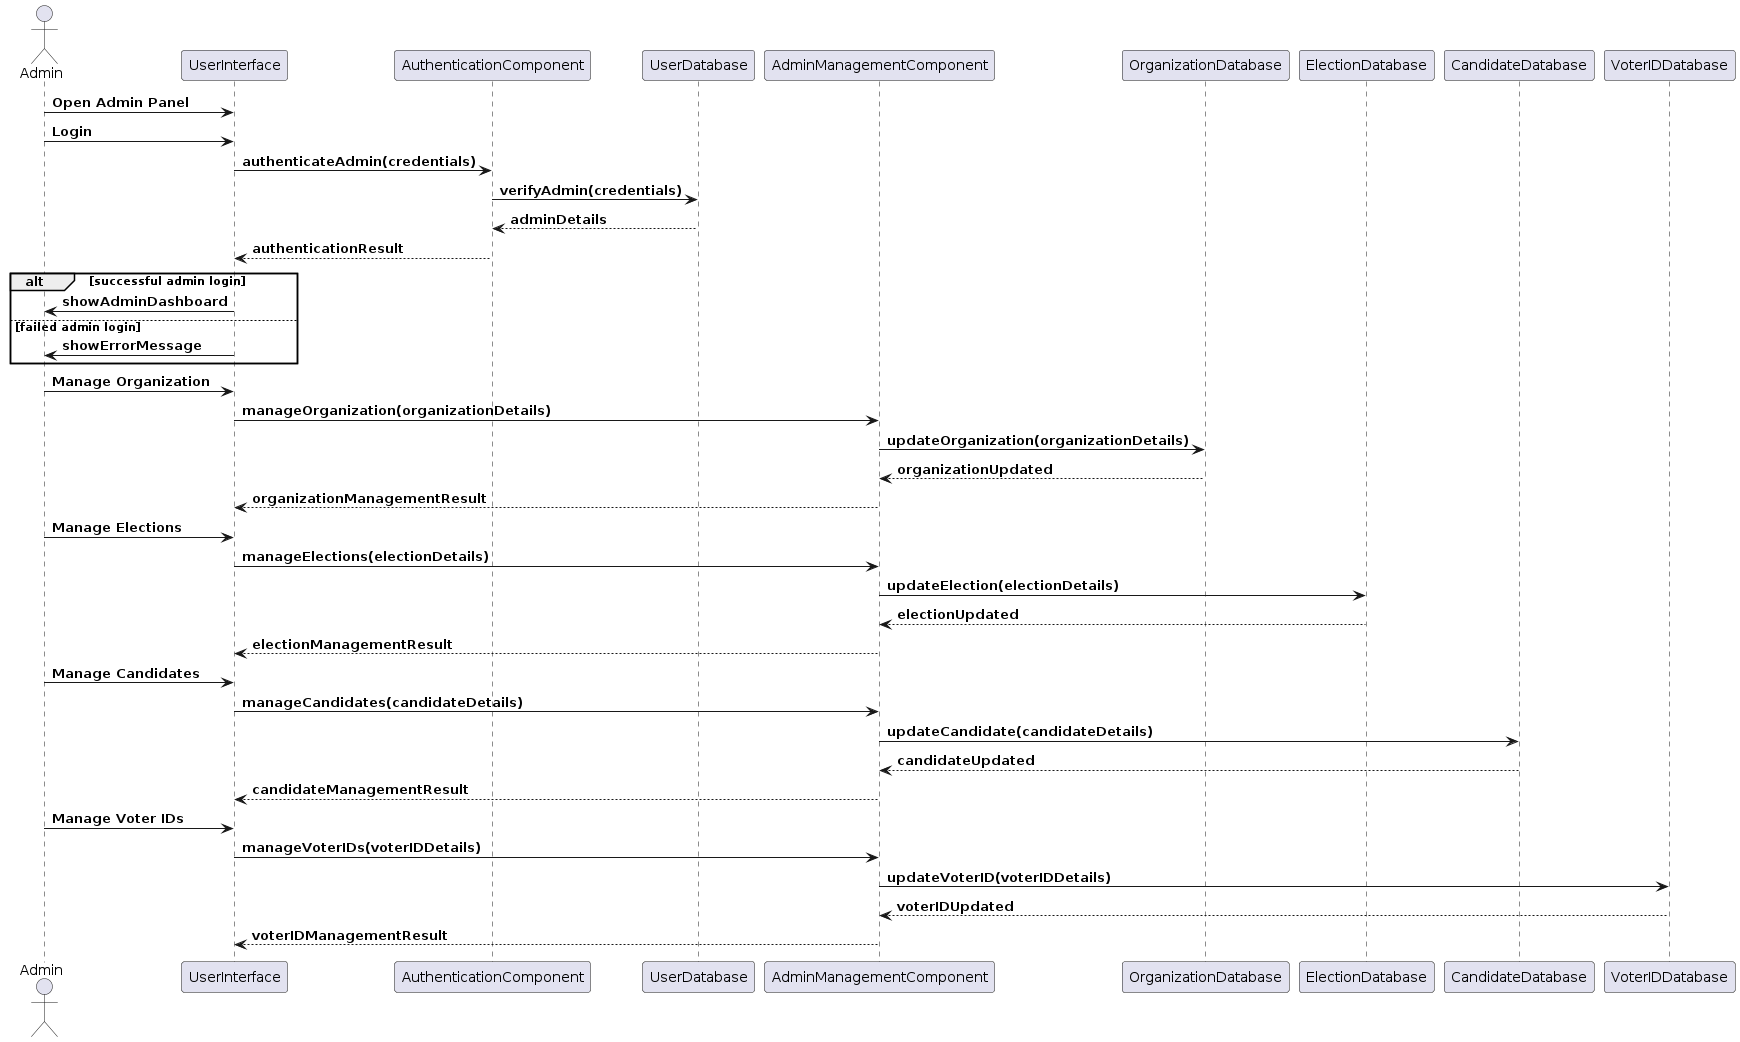

The diagram above was rendered by PlantUML. Its source (embedded in the PNG):
@startuml
actor Admin

Admin -> UserInterface : **Open Admin Panel**
Admin -> UserInterface : **Login**
UserInterface -> AuthenticationComponent : **authenticateAdmin(credentials)**
AuthenticationComponent -> UserDatabase : **verifyAdmin(credentials)**
UserDatabase --> AuthenticationComponent : **adminDetails**
AuthenticationComponent --> UserInterface : **authenticationResult**

alt **successful admin login**
    UserInterface -> Admin : **showAdminDashboard**
else **failed admin login**
    UserInterface -> Admin : **showErrorMessage**
    
end

Admin -> UserInterface : **Manage Organization**
UserInterface -> AdminManagementComponent : **manageOrganization(organizationDetails)**
AdminManagementComponent -> OrganizationDatabase : **updateOrganization(organizationDetails)**
OrganizationDatabase --> AdminManagementComponent : **organizationUpdated**
AdminManagementComponent --> UserInterface : **organizationManagementResult**

Admin -> UserInterface : **Manage Elections**
UserInterface -> AdminManagementComponent : **manageElections(electionDetails)**
AdminManagementComponent -> ElectionDatabase : **updateElection(electionDetails)**
ElectionDatabase --> AdminManagementComponent : **electionUpdated**
AdminManagementComponent --> UserInterface : **electionManagementResult**

Admin -> UserInterface : **Manage Candidates**
UserInterface -> AdminManagementComponent : **manageCandidates(candidateDetails)**
AdminManagementComponent -> CandidateDatabase : **updateCandidate(candidateDetails)**
CandidateDatabase --> AdminManagementComponent : **candidateUpdated**
AdminManagementComponent --> UserInterface : **candidateManagementResult**

Admin -> UserInterface : **Manage Voter IDs**
UserInterface -> AdminManagementComponent : **manageVoterIDs(voterIDDetails)**
AdminManagementComponent -> VoterIDDatabase : **updateVoterID(voterIDDetails)**
VoterIDDatabase --> AdminManagementComponent : **voterIDUpdated**
AdminManagementComponent --> UserInterface : **voterIDManagementResult**
@enduml